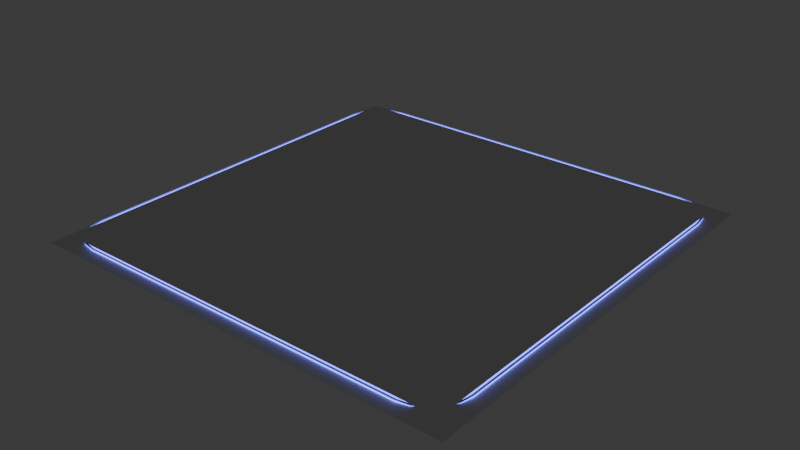 # Source: Base_stage.blend  (saved by Blender 4.2.66; exported with 4.5.12 LTS)
import bpy
from mathutils import Matrix  # noqa: F401  (used for matrix-valued properties, if any)

bpy.ops.wm.read_factory_settings(use_empty=True)
scene = bpy.context.scene
scene.name = 'Scene'

# ---- collections
col_collection = bpy.data.collections.new('Collection'); scene.collection.children.link(col_collection)

# ---- materials (node trees are filled in below, after node groups)
mat_basedif = bpy.data.materials.new('BaseDif ')
mat_basedif.surface_render_method = 'BLENDED'
mat_basedif.blend_method = 'BLEND'
mat_basedif.diffuse_color = (0.005432, 0.007329, 0.03454, 0.75)
mat_baseglow = bpy.data.materials.new('BaseGlow')
mat_baseglow.diffuse_color = (0.0, 0.0, 0.0, 1.0)

# ---- material node trees
mat_basedif.use_nodes = True; mat_basedif.node_tree.nodes.clear()
_N = mat_basedif.node_tree.nodes; _L = mat_basedif.node_tree.links
n0 = _N.new('ShaderNodeBsdfPrincipled'); n0.name = 'Principled BSDF'; n0.location = (10, 300)
n0.inputs[0].default_value = (0.005432, 0.007329, 0.03454, 1.0)
n0.inputs[2].default_value = 0.25
n0.inputs[4].default_value = 0.75
n1 = _N.new('ShaderNodeOutputMaterial'); n1.name = 'Material Output'; n1.location = (300, 300)
_L.new(n0.outputs[0], n1.inputs[0])
n1.is_active_output = True
mat_baseglow.use_nodes = True; mat_baseglow.node_tree.nodes.clear()
_N = mat_baseglow.node_tree.nodes; _L = mat_baseglow.node_tree.links
n0 = _N.new('ShaderNodeBsdfPrincipled'); n0.name = 'Principled BSDF'; n0.location = (10, 300)
n0.inputs[0].default_value = (0.0, 0.0, 0.0, 1.0)
n0.inputs[2].default_value = 0.75
n0.inputs[3].default_value = 1.45
n0.inputs[13].default_value = 0.1425
n0.inputs[27].default_value = (0.1519, 0.1678, 1.0, 1.0)
n0.inputs[28].default_value = 4.001
n1 = _N.new('ShaderNodeOutputMaterial'); n1.name = 'Material Output'; n1.location = (300, 300)
_L.new(n0.outputs[0], n1.inputs[0])
n1.is_active_output = True

# ---- world
world_world = bpy.data.worlds.new('World'); scene.world = world_world
world_world.use_nodes = True; world_world.node_tree.nodes.clear()
_N = world_world.node_tree.nodes; _L = world_world.node_tree.links
n0 = _N.new('ShaderNodeOutputWorld'); n0.name = 'World Output'; n0.location = (300, 300)
n1 = _N.new('ShaderNodeBackground'); n1.name = 'Background'; n1.location = (10, 300)
n1.inputs[0].default_value = (0.05088, 0.05088, 0.05088, 1.0)
_L.new(n1.outputs[0], n0.inputs[0])
n0.is_active_output = True
world_world.color = (0.05088, 0.05088, 0.05088)
world_world.sun_shadow_jitter_overblur = 0.0

# ---- meshes
me_cube_001 = bpy.data.meshes.new('Cube.001')
me_cube_001.from_pydata([(-13.02, -16.0, -0.325), (-16.0, -13.02, -0.325), (-13.94, -15.85, -0.325), (-14.77, -15.43, -0.325), (-15.43, -14.77, -0.325), (-15.85, -13.94, -0.325), (-15.12, -14.54, 0.125), (-14.54, -15.12, 0.125), (-16.0, 13.02, -0.325), (-13.02, 16.0, -0.325), (-15.85, 13.94, -0.325), (-15.43, 14.77, -0.325), (-14.77, 15.43, -0.325), (-13.94, 15.85, -0.325), (-15.62, 12.99, 0.125), (-14.54, 15.12, 0.125), (-15.12, 14.54, 0.125), (-15.49, 13.82, 0.125), (16.0, -13.02, -0.325), (13.02, -16.0, -0.325), (15.85, -13.94, -0.325), (15.43, -14.77, -0.325), (14.77, -15.43, -0.325), (13.94, -15.85, -0.325), (13.82, -15.49, 0.125), (14.54, -15.12, 0.125), (13.02, 16.0, -0.325), (16.0, 13.02, -0.325), (13.94, 15.85, -0.325), (14.77, 15.43, -0.325), (15.43, 14.77, -0.325), (15.85, 13.94, -0.325), (12.99, 15.62, 0.125), (13.82, 15.49, 0.125), (-13.94, -15.85, 0.0), (-15.85, -13.94, 0.0), (-16.0, -13.02, 0.0), (-13.94, 15.85, 0.0), (-15.43, 14.77, 0.0), (-15.85, 13.94, 0.0), (-16.0, 13.02, 0.0), (16.0, 13.02, 0.0), (13.94, -15.85, 0.0), (15.85, -13.94, 0.0), (16.0, -13.02, 0.0), (-13.02, -16.0, 0.125), (-13.94, -15.85, 0.125), (-15.85, -13.94, 0.125), (-16.0, 13.02, 0.125), (15.85, 13.94, 0.125), (16.0, 13.02, 0.125), (15.43, 14.77, 0.125), (13.94, -15.85, 0.125), (15.85, -13.94, 0.125), (-13.01, -15.84, 0.125), (-14.67, -15.3, 0.125), (-15.3, -14.67, 0.125), (-15.7, -13.89, 0.125), (-13.01, 15.84, 0.125), (-15.3, 14.67, 0.125), (-15.7, 13.89, 0.125), (-15.84, 13.01, 0.125), (15.84, 13.01, 0.125), (14.67, 15.3, 0.125), (13.01, 15.84, 0.125), (13.01, -15.84, 0.125), (15.3, -14.67, 0.125), (15.7, -13.89, 0.125), (-15.62, -12.99, 0.125), (-12.99, -15.62, 0.125), (-15.49, -13.82, 0.125), (-13.82, -15.49, 0.125), (-12.99, 15.62, 0.125), (-13.82, 15.49, 0.125), (12.99, -15.62, 0.125), (15.62, -12.99, 0.125), (15.12, -14.54, 0.125), (15.49, -13.82, 0.125), (15.62, 12.99, 0.125), (15.49, 13.82, 0.125), (15.12, 14.54, 0.125), (14.54, 15.12, 0.125), (-13.02, -16.0, 0.0), (-14.77, -15.43, 0.0), (-15.43, -14.77, 0.0), (-13.02, 16.0, 0.0), (-14.77, 15.43, 0.0), (15.85, 13.94, 0.0), (15.43, 14.77, 0.0), (14.77, 15.43, 0.0), (13.94, 15.85, 0.0), (13.02, 16.0, 0.0), (13.02, -16.0, 0.0), (14.77, -15.43, 0.0), (15.43, -14.77, 0.0), (-14.77, -15.43, 0.125), (-15.43, -14.77, 0.125), (-16.0, -13.02, 0.125), (-13.94, 15.85, 0.125), (-13.02, 16.0, 0.125), (-14.77, 15.43, 0.125), (-15.43, 14.77, 0.125), (-15.85, 13.94, 0.125), (14.77, 15.43, 0.125), (13.94, 15.85, 0.125), (13.02, 16.0, 0.125), (13.02, -16.0, 0.125), (14.77, -15.43, 0.125), (15.43, -14.77, 0.125), (16.0, -13.02, 0.125), (-13.89, -15.7, 0.125), (-15.84, -13.01, 0.125), (-13.89, 15.7, 0.125), (-14.67, 15.3, 0.125), (15.7, 13.89, 0.125), (15.3, 14.67, 0.125), (13.89, 15.7, 0.125), (13.89, -15.7, 0.125), (14.67, -15.3, 0.125), (15.84, -13.01, 0.125)], [], [(75, 78, 79), (79, 80, 81), (81, 33, 32), (32, 72, 73), (73, 15, 16), (16, 17, 14), (14, 68, 70), (70, 6, 7), (7, 71, 69), (69, 74, 24), (24, 25, 76), (76, 77, 75), (75, 79, 81), (81, 32, 73), (73, 16, 14), (14, 70, 7), (7, 69, 24), (24, 76, 75), (28, 22, 1, 12), (73, 14, 7), (7, 24, 75), (73, 7, 75, 81), (13, 37, 85, 9), (12, 86, 37, 13), (37, 98, 99, 85), (38, 101, 100, 86), (43, 20, 18, 44), (11, 38, 86, 12), (30, 88, 87, 31), (29, 89, 88, 30), (28, 90, 89, 29), (26, 91, 90, 28), (23, 42, 92, 19), (22, 93, 42, 23), (21, 94, 93, 22), (39, 102, 101, 38), (1, 8, 10), (10, 11, 12), (12, 13, 9), (9, 26, 28), (28, 29, 30), (30, 31, 27), (27, 18, 20), (20, 21, 22), (22, 23, 19), (19, 0, 2), (2, 3, 4), (4, 5, 1), (1, 10, 12), (12, 9, 28), (28, 30, 27), (27, 20, 22), (22, 19, 2), (2, 4, 1), (54, 65, 74, 69), (28, 27, 22), (22, 2, 1), (40, 48, 102, 39), (40, 8, 1, 36), (98, 37, 86, 100), (84, 4, 3, 83), (83, 3, 2, 34), (90, 104, 103, 89), (87, 49, 50, 41), (88, 51, 49, 87), (91, 105, 104, 90), (50, 49, 114, 62), (52, 107, 118, 117), (113, 59, 16, 15), (95, 46, 110, 55), (99, 98, 112, 58), (53, 109, 119, 67), (47, 96, 56, 57), (51, 103, 63, 115), (65, 117, 24, 74), (104, 105, 64, 116), (103, 104, 116, 63), (96, 95, 55, 56), (108, 53, 67, 66), (106, 52, 117, 65), (97, 47, 57, 111), (101, 102, 60, 59), (100, 101, 59, 113), (98, 100, 113, 112), (102, 48, 61, 60), (109, 50, 62, 119), (48, 97, 111, 61), (105, 99, 58, 64), (54, 110, 46, 45), (94, 108, 107, 93), (105, 91, 85, 99), (109, 44, 41, 50), (45, 82, 92, 106), (48, 40, 36, 97), (46, 34, 82, 45), (95, 83, 34, 46), (96, 84, 83, 95), (47, 35, 84, 96), (97, 36, 35, 47), (44, 109, 53, 43), (82, 0, 19, 92), (43, 53, 108, 94), (93, 107, 52, 42), (91, 26, 9, 85), (34, 2, 0, 82), (42, 52, 106, 92), (89, 103, 51, 88), (44, 18, 27, 41), (4, 84, 35, 5), (36, 1, 5, 35), (31, 87, 41, 27), (20, 43, 94, 21), (8, 40, 39, 10), (111, 57, 70, 68), (66, 67, 77, 76), (115, 63, 81, 80), (114, 115, 80, 79), (67, 119, 75, 77), (60, 61, 14, 17), (57, 56, 6, 70), (56, 55, 7, 6), (55, 110, 71, 7), (62, 114, 79, 78), (116, 64, 32, 33), (59, 60, 17, 16), (118, 66, 76, 25), (49, 51, 115, 114), (110, 54, 69, 71), (58, 112, 73, 72), (112, 113, 15, 73), (117, 118, 25, 24), (63, 116, 33, 81), (107, 108, 66, 118), (45, 106, 65, 54), (64, 58, 72, 32), (61, 111, 68, 14), (119, 62, 78, 75), (10, 39, 38, 11)])
me_cube_001.polygons.foreach_set('use_smooth', [0, 0, 0, 0, 0, 0, 0, 0, 0, 0, 0, 0, 0, 0, 0, 0, 0, 0, 1, 0, 0, 0, 1, 1, 1, 1, 1, 1, 1, 1, 1, 1, 1, 1, 1, 1, 1, 1, 1, 1, 1, 1, 1, 1, 1, 1, 1, 1, 1, 1, 1, 1, 1, 1, 0, 1, 1, 1, 1, 1, 1, 1, 1, 1, 1, 1, 0, 0, 0, 0, 0, 0, 0, 0, 0, 0, 0, 0, 0, 0, 0, 0, 0, 0, 0, 0, 0, 0, 0, 1, 1, 1, 1, 1, 1, 1, 1, 1, 1, 1, 1, 1, 1, 1, 1, 1, 1, 1, 1, 1, 1, 1, 1, 0, 0, 0, 0, 0, 0, 0, 0, 0, 0, 0, 0, 0, 0, 0, 0, 0, 0, 0, 0, 0, 0, 0, 0, 1])
me_cube_001.polygons.foreach_set('material_index', [0, 0, 0, 0, 0, 0, 0, 0, 0, 0, 0, 0, 0, 0, 0, 0, 0, 0, 0, 0, 0, 0, 0, 0, 1, 1, 0, 0, 0, 0, 0, 0, 0, 0, 0, 1, 0, 0, 0, 0, 0, 0, 0, 0, 0, 0, 0, 0, 0, 0, 0, 0, 0, 0, 1, 0, 0, 1, 0, 1, 0, 0, 1, 1, 1, 1, 0, 0, 1, 0, 0, 0, 0, 0, 1, 0, 0, 0, 0, 0, 0, 0, 0, 0, 0, 0, 0, 0, 0, 1, 1, 1, 1, 1, 1, 1, 1, 1, 1, 1, 0, 1, 1, 0, 0, 1, 1, 0, 0, 0, 0, 0, 0, 1, 1, 1, 1, 1, 1, 1, 1, 1, 1, 1, 1, 1, 0, 1, 1, 1, 1, 1, 0, 0, 1, 1, 1, 0])
_uv = me_cube_001.uv_layers.new(name='UVMap')
_uv.uv.foreach_set('vector', [0.628, 0.7265, 0.628, 0.5235, 0.629, 0.517, 0.629, 0.517, 0.6319, 0.5114, 0.6364, 0.5069, 0.6364, 0.5069, 0.642, 0.504, 0.6485, 0.503, 0.6485, 0.503, 0.8515, 0.503, 0.858, 0.504, 0.858, 0.504, 0.8636, 0.5069, 0.8681, 0.5114, 0.8681, 0.5114, 0.871, 0.517, 0.872, 0.5235, 0.872, 0.5235, 0.872, 0.7265, 0.871, 0.733, 0.871, 0.733, 0.8681, 0.7386, 0.8636, 0.7431, 0.8636, 0.7431, 0.858, 0.746, 0.8515, 0.747, 0.8515, 0.747, 0.6485, 0.747, 0.642, 0.746, 0.642, 0.746, 0.6364, 0.7431, 0.6319, 0.7386, 0.6319, 0.7386, 0.629, 0.733, 0.628, 0.7265, 0.628, 0.7265, 0.629, 0.517, 0.6364, 0.5069, 0.6364, 0.5069, 0.6485, 0.503, 0.858, 0.504, 0.858, 0.504, 0.8681, 0.5114, 0.872, 0.5235, 0.872, 0.5235, 0.871, 0.733, 0.8636, 0.7431, 0.8636, 0.7431, 0.8515, 0.747, 0.642, 0.746, 0.642, 0.746, 0.6319, 0.7386, 0.628, 0.7265, 0.3589, 0.5011, 0.3654, 0.7456, 0.125, 0.7267, 0.1346, 0.5044, 0.858, 0.504, 0.872, 0.5235, 0.8636, 0.7431, 0.8636, 0.7431, 0.642, 0.746, 0.628, 0.7265, 0.858, 0.504, 0.8636, 0.7431, 0.628, 0.7265, 0.6364, 0.5069, 0.375, 0.2661, 0.5, 0.2661, 0.5, 0.2733, 0.375, 0.2733, 0.375, 0.2596, 0.5, 0.2596, 0.5, 0.2661, 0.375, 0.2661, 0.5, 0.2661, 0.625, 0.2661, 0.625, 0.2733, 0.5, 0.2733, 0.5, 0.2404, 0.625, 0.2404, 0.625, 0.2596, 0.5, 0.2596, 0.5, 0.7339, 0.375, 0.7339, 0.375, 0.7267, 0.5, 0.7267, 0.375, 0.2404, 0.5, 0.2404, 0.5, 0.2596, 0.375, 0.2596, 0.375, 0.5096, 0.5, 0.5096, 0.5, 0.5161, 0.375, 0.5161, 0.375, 0.4904, 0.5, 0.4904, 0.5, 0.5096, 0.375, 0.5096, 0.375, 0.4839, 0.5, 0.4839, 0.5, 0.4904, 0.375, 0.4904, 0.375, 0.4767, 0.5, 0.4767, 0.5, 0.4839, 0.375, 0.4839, 0.375, 0.7661, 0.5, 0.7661, 0.5, 0.7733, 0.375, 0.7733, 0.375, 0.7596, 0.5, 0.7596, 0.5, 0.7661, 0.375, 0.7661, 0.375, 0.7404, 0.5, 0.7404, 0.5, 0.7596, 0.375, 0.7596, 0.5, 0.2339, 0.625, 0.2339, 0.625, 0.2404, 0.5, 0.2404, 0.125, 0.7267, 0.125, 0.5233, 0.1261, 0.5161, 0.1261, 0.5161, 0.1294, 0.5096, 0.1346, 0.5044, 0.1346, 0.5044, 0.1411, 0.5011, 0.1483, 0.5, 0.1483, 0.5, 0.3517, 0.5, 0.3589, 0.5011, 0.3589, 0.5011, 0.3654, 0.5044, 0.3706, 0.5096, 0.3706, 0.5096, 0.3739, 0.5161, 0.375, 0.5233, 0.375, 0.5233, 0.375, 0.7267, 0.3739, 0.7339, 0.3739, 0.7339, 0.3706, 0.7404, 0.3654, 0.7456, 0.3654, 0.7456, 0.3589, 0.7489, 0.3517, 0.75, 0.3517, 0.75, 0.1483, 0.75, 0.1411, 0.7489, 0.1411, 0.7489, 0.1346, 0.7456, 0.1294, 0.7404, 0.1294, 0.7404, 0.1261, 0.7339, 0.125, 0.7267, 0.125, 0.7267, 0.1261, 0.5161, 0.1346, 0.5044, 0.1346, 0.5044, 0.1483, 0.5, 0.3589, 0.5011, 0.3589, 0.5011, 0.3706, 0.5096, 0.375, 0.5233, 0.375, 0.5233, 0.3739, 0.7339, 0.3654, 0.7456, 0.3654, 0.7456, 0.3517, 0.75, 0.1411, 0.7489, 0.1411, 0.7489, 0.1294, 0.7404, 0.125, 0.7267, 0.8516, 0.7487, 0.6484, 0.7487, 0.6485, 0.747, 0.8515, 0.747, 0.3589, 0.5011, 0.375, 0.5233, 0.3654, 0.7456, 0.3654, 0.7456, 0.1411, 0.7489, 0.125, 0.7267, 0.5, 0.2267, 0.625, 0.2267, 0.625, 0.2339, 0.5, 0.2339, 0.5, 0.2267, 0.375, 0.2267, 0.375, 0.02329, 0.5, 0.02329, 0.625, 0.2661, 0.5, 0.2661, 0.5, 0.2596, 0.625, 0.2596, 0.5, 0.0096, 0.375, 0.0096, 0.375, 0.0, 0.5, 0.0, 0.5, 1.0, 0.375, 1.0, 0.375, 0.9839, 0.5, 0.9839, 0.5, 0.4839, 0.625, 0.4839, 0.625, 0.4904, 0.5, 0.4904, 0.5, 0.5161, 0.625, 0.5161, 0.625, 0.5233, 0.5, 0.5233, 0.5, 0.5096, 0.625, 0.5096, 0.625, 0.5161, 0.5, 0.5161, 0.5, 0.4767, 0.625, 0.4767, 0.625, 0.4839, 0.5, 0.4839, 0.625, 0.5233, 0.6261, 0.5161, 0.6274, 0.5165, 0.6263, 0.5234, 0.6411, 0.7489, 0.6346, 0.7456, 0.6354, 0.7445, 0.6415, 0.7476, 0.8646, 0.5055, 0.8695, 0.5104, 0.8681, 0.5114, 0.8636, 0.5069, 0.8654, 0.7456, 0.8589, 0.7489, 0.8585, 0.7476, 0.8646, 0.7445, 0.8517, 0.5, 0.8589, 0.5011, 0.8585, 0.5024, 0.8516, 0.5013, 0.6261, 0.7339, 0.625, 0.7267, 0.6263, 0.7266, 0.6274, 0.7335, 0.8739, 0.7339, 0.8706, 0.7404, 0.8695, 0.7396, 0.8726, 0.7335, 0.6294, 0.5096, 0.6346, 0.5044, 0.6354, 0.5055, 0.6305, 0.5104, 0.6484, 0.7487, 0.6415, 0.7476, 0.642, 0.746, 0.6485, 0.747, 0.6411, 0.5011, 0.6483, 0.5, 0.6484, 0.5013, 0.6415, 0.5024, 0.6346, 0.5044, 0.6411, 0.5011, 0.6415, 0.5024, 0.6354, 0.5055, 0.8706, 0.7404, 0.8654, 0.7456, 0.8646, 0.7445, 0.8695, 0.7396, 0.6294, 0.7404, 0.6261, 0.7339, 0.6274, 0.7335, 0.6305, 0.7396, 0.6483, 0.75, 0.6411, 0.7489, 0.6415, 0.7476, 0.6484, 0.7487, 0.875, 0.7267, 0.8739, 0.7339, 0.8726, 0.7335, 0.8737, 0.7266, 0.8706, 0.5096, 0.8739, 0.5161, 0.8726, 0.5165, 0.8695, 0.5104, 0.8654, 0.5044, 0.8706, 0.5096, 0.8695, 0.5104, 0.8646, 0.5055, 0.8589, 0.5011, 0.8654, 0.5044, 0.8646, 0.5055, 0.8585, 0.5024, 0.8739, 0.5161, 0.875, 0.5233, 0.8737, 0.5234, 0.8726, 0.5165, 0.625, 0.7267, 0.625, 0.5233, 0.6263, 0.5234, 0.6263, 0.7266, 0.875, 0.5233, 0.875, 0.7267, 0.8737, 0.7266, 0.8737, 0.5234, 0.6483, 0.5, 0.8517, 0.5, 0.8516, 0.5013, 0.6484, 0.5013, 0.8516, 0.7487, 0.8585, 0.7476, 0.8589, 0.7489, 0.8517, 0.75, 0.5, 0.7404, 0.625, 0.7404, 0.625, 0.7596, 0.5, 0.7596, 0.625, 0.4767, 0.5, 0.4767, 0.5, 0.2733, 0.625, 0.2733, 0.625, 0.7267, 0.5, 0.7267, 0.5, 0.5233, 0.625, 0.5233, 0.625, 0.9767, 0.5, 0.9767, 0.5, 0.7733, 0.625, 0.7733, 0.625, 0.2267, 0.5, 0.2267, 0.5, 0.02329, 0.625, 0.02329, 0.625, 0.9839, 0.5, 0.9839, 0.5, 0.9767, 0.625, 0.9767, 0.625, 1.0, 0.5, 1.0, 0.5, 0.9839, 0.625, 0.9839, 0.625, 0.0096, 0.5, 0.0096, 0.5, 0.0, 0.625, 0.0, 0.625, 0.01609, 0.5, 0.01609, 0.5, 0.0096, 0.625, 0.0096, 0.625, 0.02329, 0.5, 0.02329, 0.5, 0.01609, 0.625, 0.01609, 0.5, 0.7267, 0.625, 0.7267, 0.625, 0.7339, 0.5, 0.7339, 0.5, 0.9767, 0.375, 0.9767, 0.375, 0.7733, 0.5, 0.7733, 0.5, 0.7339, 0.625, 0.7339, 0.625, 0.7404, 0.5, 0.7404, 0.5, 0.7596, 0.625, 0.7596, 0.625, 0.7661, 0.5, 0.7661, 0.5, 0.4767, 0.375, 0.4767, 0.375, 0.2733, 0.5, 0.2733, 0.5, 0.9839, 0.375, 0.9839, 0.375, 0.9767, 0.5, 0.9767, 0.5, 0.7661, 0.625, 0.7661, 0.625, 0.7733, 0.5, 0.7733, 0.5, 0.4904, 0.625, 0.4904, 0.625, 0.5096, 0.5, 0.5096, 0.5, 0.7267, 0.375, 0.7267, 0.375, 0.5233, 0.5, 0.5233, 0.375, 0.0096, 0.5, 0.0096, 0.5, 0.01609, 0.375, 0.01609, 0.5, 0.02329, 0.375, 0.02329, 0.375, 0.01609, 0.5, 0.01609, 0.375, 0.5161, 0.5, 0.5161, 0.5, 0.5233, 0.375, 0.5233, 0.375, 0.7339, 0.5, 0.7339, 0.5, 0.7404, 0.375, 0.7404, 0.375, 0.2267, 0.5, 0.2267, 0.5, 0.2339, 0.375, 0.2339, 0.8737, 0.7266, 0.8726, 0.7335, 0.871, 0.733, 0.872, 0.7265, 0.6305, 0.7396, 0.6274, 0.7335, 0.629, 0.733, 0.6319, 0.7386, 0.6305, 0.5104, 0.6354, 0.5055, 0.6364, 0.5069, 0.6319, 0.5114, 0.6274, 0.5165, 0.6305, 0.5104, 0.6319, 0.5114, 0.629, 0.517, 0.6274, 0.7335, 0.6263, 0.7266, 0.628, 0.7265, 0.629, 0.733, 0.8726, 0.5165, 0.8737, 0.5234, 0.872, 0.5235, 0.871, 0.517, 0.8726, 0.7335, 0.8695, 0.7396, 0.8681, 0.7386, 0.871, 0.733, 0.8695, 0.7396, 0.8646, 0.7445, 0.8636, 0.7431, 0.8681, 0.7386, 0.8646, 0.7445, 0.8585, 0.7476, 0.858, 0.746, 0.8636, 0.7431, 0.6263, 0.5234, 0.6274, 0.5165, 0.629, 0.517, 0.628, 0.5235, 0.6415, 0.5024, 0.6484, 0.5013, 0.6485, 0.503, 0.642, 0.504, 0.8695, 0.5104, 0.8726, 0.5165, 0.871, 0.517, 0.8681, 0.5114, 0.6354, 0.7445, 0.6305, 0.7396, 0.6319, 0.7386, 0.6364, 0.7431, 0.6261, 0.5161, 0.6294, 0.5096, 0.6305, 0.5104, 0.6274, 0.5165, 0.8585, 0.7476, 0.8516, 0.7487, 0.8515, 0.747, 0.858, 0.746, 0.8516, 0.5013, 0.8585, 0.5024, 0.858, 0.504, 0.8515, 0.503, 0.8585, 0.5024, 0.8646, 0.5055, 0.8636, 0.5069, 0.858, 0.504, 0.6415, 0.7476, 0.6354, 0.7445, 0.6364, 0.7431, 0.642, 0.746, 0.6354, 0.5055, 0.6415, 0.5024, 0.642, 0.504, 0.6364, 0.5069, 0.6346, 0.7456, 0.6294, 0.7404, 0.6305, 0.7396, 0.6354, 0.7445, 0.8517, 0.75, 0.6483, 0.75, 0.6484, 0.7487, 0.8516, 0.7487, 0.6484, 0.5013, 0.8516, 0.5013, 0.8515, 0.503, 0.6485, 0.503, 0.8737, 0.5234, 0.8737, 0.7266, 0.872, 0.7265, 0.872, 0.5235, 0.6263, 0.7266, 0.6263, 0.5234, 0.628, 0.5235, 0.628, 0.7265, 0.375, 0.2339, 0.5, 0.2339, 0.5, 0.2404, 0.375, 0.2404])
me_cube_001.materials.append(mat_basedif)
me_cube_001.materials.append(mat_baseglow)
me_cube_001.update()
me_cube_001.normals_split_custom_set([tuple(v) for v in zip(*[iter([0.0, 0.0, 1.0, 0.0, 0.0, 1.0, 0.0, 0.0, 1.0, 0.0, 0.0, 1.0, 0.0, 0.0, 1.0, 0.0, 0.0, 1.0, 0.0, 0.0, 1.0, 0.0, 0.0, 1.0, 0.0, 0.0, 1.0, 0.0, 0.0, 1.0, 0.0, 0.0, 1.0, 0.0, 0.0, 1.0, 0.0, 0.0, 1.0, 0.0, 0.0, 1.0, 0.0, 0.0, 1.0, 0.0, 0.0, 1.0, 0.0, 0.0, 1.0, 0.0, 0.0, 1.0, 0.0, 0.0, 1.0, 0.0, 0.0, 1.0, 0.0, 0.0, 1.0, 0.0, 0.0, 1.0, 0.0, 0.0, 1.0, 0.0, 0.0, 1.0, 0.0, 0.0, 1.0, 0.0, 0.0, 1.0, 0.0, 0.0, 1.0, 0.0, 0.0, 1.0, 0.0, 0.0, 1.0, 0.0, 0.0, 1.0, 0.0, 0.0, 1.0, 0.0, 0.0, 1.0, 0.0, 0.0, 1.0, 0.0, 0.0, 1.0, 0.0, 0.0, 1.0, 0.0, 0.0, 1.0, 0.0, 0.0, 1.0, 0.0, 0.0, 1.0, 0.0, 0.0, 1.0, 0.0, 0.0, 1.0, 0.0, 0.0, 1.0, 0.0, 0.0, 1.0, 0.0, 0.0, 1.0, 0.0, 0.0, 1.0, 0.0, 0.0, 1.0, 0.0, 0.0, 1.0, 0.0, 0.0, 1.0, 0.0, 0.0, 1.0, 0.0, 0.0, 1.0, 0.0, 0.0, 1.0, 0.0, 0.0, 1.0, 0.0, 0.0, 1.0, 0.0, 0.0, 1.0, 0.0, 0.0, 1.0, 0.2284, 0.703, -0.6735, 0.4345, -0.598, -0.6735, -0.7217, -0.0568, -0.6899, -0.4345, 0.598, -0.6735, -8.957e-09, 0.0, 1.0, -8.957e-09, 0.0, 1.0, -8.957e-09, 0.0, 1.0, 0.0, 0.0, 1.0, 0.0, 0.0, 1.0, 0.0, 0.0, 1.0, 2.775e-10, 0.0, 1.0, 2.775e-10, 0.0, 1.0, 2.775e-10, 0.0, 1.0, 2.775e-10, 0.0, 1.0, -0.2284, 0.703, -0.6735, -0.309, 0.9511, 0.0, -0.07846, 0.9969, 0.0, -0.0568, 0.7217, -0.6899, -0.4345, 0.598, -0.6735, -0.5878, 0.809, 0.0, -0.309, 0.9511, 0.0, -0.2284, 0.703, -0.6735, -0.309, 0.9511, 0.0, -0.309, 0.9511, 0.0, -0.07846, 0.9969, 0.0, -0.07846, 0.9969, 0.0, -0.809, 0.5878, 0.0, -0.809, 0.5878, 0.0, -0.5878, 0.809, 0.0, -0.5878, 0.809, 0.0, 0.9511, -0.309, 0.0, 0.703, -0.2284, -0.6735, 0.7217, -0.0568, -0.6899, 0.9969, -0.07846, 0.0, -0.598, 0.4345, -0.6735, -0.809, 0.5878, 0.0, -0.5878, 0.809, 0.0, -0.4345, 0.598, -0.6735, 0.598, 0.4345, -0.6735, 0.809, 0.5878, 0.0, 0.9511, 0.309, 0.0, 0.703, 0.2284, -0.6735, 0.4345, 0.598, -0.6735, 0.5878, 0.809, 0.0, 0.809, 0.5878, 0.0, 0.598, 0.4345, -0.6735, 0.2284, 0.703, -0.6735, 0.309, 0.9511, 0.0, 0.5878, 0.809, 0.0, 0.4345, 0.598, -0.6735, 0.0568, 0.7217, -0.6899, 0.07846, 0.9969, 0.0, 0.309, 0.9511, 0.0, 0.2284, 0.703, -0.6735, 0.2284, -0.703, -0.6735, 0.309, -0.9511, 0.0, 0.07846, -0.9969, 0.0, 0.0568, -0.7217, -0.6899, 0.4345, -0.598, -0.6735, 0.5878, -0.809, 0.0, 0.309, -0.9511, 0.0, 0.2284, -0.703, -0.6735, 0.598, -0.4345, -0.6735, 0.809, -0.5878, 0.0, 0.5878, -0.809, 0.0, 0.4345, -0.598, -0.6735, -0.9511, 0.309, 0.0, -0.9511, 0.309, 0.0, -0.809, 0.5878, 0.0, -0.809, 0.5878, 0.0, -0.7217, -0.0568, -0.6899, -0.7217, 0.0568, -0.6899, -0.703, 0.2284, -0.6735, -0.703, 0.2284, -0.6735, -0.598, 0.4345, -0.6735, -0.4345, 0.598, -0.6735, -0.4345, 0.598, -0.6735, -0.2284, 0.703, -0.6735, -0.0568, 0.7217, -0.6899, -0.0568, 0.7217, -0.6899, 0.0568, 0.7217, -0.6899, 0.2284, 0.703, -0.6735, 0.2284, 0.703, -0.6735, 0.4345, 0.598, -0.6735, 0.598, 0.4345, -0.6735, 0.598, 0.4345, -0.6735, 0.703, 0.2284, -0.6735, 0.7217, 0.0568, -0.6899, 0.7217, 0.0568, -0.6899, 0.7217, -0.0568, -0.6899, 0.703, -0.2284, -0.6735, 0.703, -0.2284, -0.6735, 0.598, -0.4345, -0.6735, 0.4345, -0.598, -0.6735, 0.4345, -0.598, -0.6735, 0.2284, -0.703, -0.6735, 0.0568, -0.7217, -0.6899, 0.0568, -0.7217, -0.6899, -0.0568, -0.7217, -0.6899, -0.2284, -0.703, -0.6735, -0.2284, -0.703, -0.6735, -0.4345, -0.598, -0.6735, -0.598, -0.4345, -0.6735, -0.598, -0.4345, -0.6735, -0.703, -0.2284, -0.6735, -0.7217, -0.0568, -0.6899, -0.7217, -0.0568, -0.6899, -0.703, 0.2284, -0.6735, -0.4345, 0.598, -0.6735, -0.4345, 0.598, -0.6735, -0.0568, 0.7217, -0.6899, 0.2284, 0.703, -0.6735, 0.2284, 0.703, -0.6735, 0.598, 0.4345, -0.6735, 0.7217, 0.0568, -0.6899, 0.7217, 0.0568, -0.6899, 0.703, -0.2284, -0.6735, 0.4345, -0.598, -0.6735, 0.4345, -0.598, -0.6735, 0.0568, -0.7217, -0.6899, -0.2284, -0.703, -0.6735, -0.2284, -0.703, -0.6735, -0.598, -0.4345, -0.6735, -0.7217, -0.0568, -0.6899, 0.0, 0.0, 1.0, 0.0, 0.0, 1.0, 0.0, 0.0, 1.0, 0.0, 0.0, 1.0, 0.2284, 0.703, -0.6735, 0.7217, 0.0568, -0.6899, 0.4345, -0.598, -0.6735, 0.4345, -0.598, -0.6735, -0.2284, -0.703, -0.6735, -0.7217, -0.0568, -0.6899, -0.9969, 0.07846, 0.0, -0.9969, 0.07846, 0.0, -0.9511, 0.309, 0.0, -0.9511, 0.309, 0.0, -0.9969, 0.07846, 0.0, -0.7217, 0.0568, -0.6899, -0.7217, -0.0568, -0.6899, -0.9969, -0.07846, 0.0, -0.309, 0.9511, 0.0, -0.309, 0.9511, 0.0, -0.5878, 0.809, 0.0, -0.5878, 0.809, 0.0, -0.809, -0.5878, 0.0, -0.598, -0.4345, -0.6735, -0.4345, -0.598, -0.6735, -0.5878, -0.809, 0.0, -0.5878, -0.809, 0.0, -0.4345, -0.598, -0.6735, -0.2284, -0.703, -0.6735, -0.309, -0.9511, 0.0, 0.309, 0.9511, 0.0, 0.309, 0.9511, 0.0, 0.5878, 0.809, 0.0, 0.5878, 0.809, 0.0, 0.9511, 0.309, 0.0, 0.9511, 0.309, 0.0, 0.9969, 0.07846, 0.0, 0.9969, 0.07846, 0.0, 0.809, 0.5878, 0.0, 0.809, 0.5878, 0.0, 0.9511, 0.309, 0.0, 0.9511, 0.309, 0.0, 0.07846, 0.9969, 0.0, 0.07846, 0.9969, 0.0, 0.309, 0.9511, 0.0, 0.309, 0.9511, 0.0, 0.0, 0.0, 1.0, 0.0, 0.0, 1.0, 0.0, 0.0, 1.0, 0.0, 0.0, 1.0, 0.0, 0.0, 1.0, 0.0, 0.0, 1.0, 0.0, 0.0, 1.0, 0.0, 0.0, 1.0, 0.0, 0.0, 1.0, 0.0, 0.0, 1.0, 0.0, 0.0, 1.0, 0.0, 0.0, 1.0, 0.0, 0.0, 1.0, 0.0, 0.0, 1.0, 0.0, 0.0, 1.0, 0.0, 0.0, 1.0, 0.0, 0.0, 1.0, 0.0, 0.0, 1.0, 0.0, 0.0, 1.0, 0.0, 0.0, 1.0, 0.0, 0.0, 1.0, 0.0, 0.0, 1.0, 0.0, 0.0, 1.0, 0.0, 0.0, 1.0, 0.0, 0.0, 1.0, 0.0, 0.0, 1.0, 0.0, 0.0, 1.0, 0.0, 0.0, 1.0, 0.0, 0.0, 1.0, 0.0, 0.0, 1.0, 0.0, 0.0, 1.0, 0.0, 0.0, 1.0, 0.0, 0.0, 1.0, 0.0, 0.0, 1.0, 0.0, 0.0, 1.0, 0.0, 0.0, 1.0, 0.0, 0.0, 1.0, 0.0, 0.0, 1.0, 0.0, 0.0, 1.0, 0.0, 0.0, 1.0, 0.0, 0.0, 1.0, 0.0, 0.0, 1.0, 0.0, 0.0, 1.0, 0.0, 0.0, 1.0, 0.0, 0.0, 1.0, 0.0, 0.0, 1.0, 0.0, 0.0, 1.0, 0.0, 0.0, 1.0, 0.0, 0.0, 1.0, 0.0, 0.0, 1.0, 0.0, 0.0, 1.0, 0.0, 0.0, 1.0, 0.0, 0.0, 1.0, 0.0, 0.0, 1.0, 0.0, 0.0, 1.0, 0.0, 0.0, 1.0, 0.0, 0.0, 1.0, 0.0, 0.0, 1.0, 0.0, 0.0, 1.0, 0.0, 0.0, 1.0, 0.0, 0.0, 1.0, 0.0, 0.0, 1.0, 0.0, 0.0, 1.0, 0.0, 0.0, 1.0, 0.0, 0.0, 1.0, 0.0, 0.0, 1.0, 0.0, 0.0, 1.0, 0.0, 0.0, 1.0, 0.0, 0.0, 1.0, 0.0, 0.0, 1.0, 0.0, 0.0, 1.0, 0.0, 0.0, 1.0, 0.0, 0.0, 1.0, 0.0, 0.0, 1.0, 0.0, 0.0, 1.0, 0.0, 0.0, 1.0, 0.0, 0.0, 1.0, 0.0, 0.0, 1.0, 0.0, 0.0, 1.0, 0.0, 0.0, 1.0, 0.0, 0.0, 1.0, 0.0, 0.0, 1.0, 0.0, 0.0, 1.0, 0.0, 0.0, 1.0, 0.0, 0.0, 1.0, 0.0, 0.0, 1.0, 0.0, 0.0, 1.0, 0.0, 0.0, 1.0, 0.0, 0.0, 1.0, 0.0, 0.0, 1.0, 0.0, 0.0, 1.0, 0.0, 0.0, 1.0, 0.809, -0.5878, 0.0, 0.809, -0.5878, 0.0, 0.5878, -0.809, 0.0, 0.5878, -0.809, 0.0, 0.07846, 0.9969, 0.0, 0.07846, 0.9969, 0.0, -0.07846, 0.9969, 0.0, -0.07846, 0.9969, 0.0, 0.9969, -0.07846, 0.0, 0.9969, -0.07846, 0.0, 0.9969, 0.07846, 0.0, 0.9969, 0.07846, 0.0, -0.07846, -0.9969, 0.0, -0.07846, -0.9969, 0.0, 0.07846, -0.9969, 0.0, 0.07846, -0.9969, 0.0, -0.9969, 0.07846, 0.0, -0.9969, 0.07846, 0.0, -0.9969, -0.07846, 0.0, -0.9969, -0.07846, 0.0, -0.309, -0.9511, 0.0, -0.309, -0.9511, 0.0, -0.07846, -0.9969, 0.0, -0.07846, -0.9969, 0.0, -0.5878, -0.809, 0.0, -0.5878, -0.809, 0.0, -0.309, -0.9511, 0.0, -0.309, -0.9511, 0.0, -0.809, -0.5878, 0.0, -0.809, -0.5878, 0.0, -0.5878, -0.809, 0.0, -0.5878, -0.809, 0.0, -0.9511, -0.309, 0.0, -0.9511, -0.309, 0.0, -0.809, -0.5878, 0.0, -0.809, -0.5878, 0.0, -0.9969, -0.07846, 0.0, -0.9969, -0.07846, 0.0, -0.9511, -0.309, 0.0, -0.9511, -0.309, 0.0, 0.9969, -0.07846, 0.0, 0.9969, -0.07846, 0.0, 0.9511, -0.309, 0.0, 0.9511, -0.309, 0.0, -0.07846, -0.9969, 0.0, -0.0568, -0.7217, -0.6899, 0.0568, -0.7217, -0.6899, 0.07846, -0.9969, 0.0, 0.9511, -0.309, 0.0, 0.9511, -0.309, 0.0, 0.809, -0.5878, 0.0, 0.809, -0.5878, 0.0, 0.5878, -0.809, 0.0, 0.5878, -0.809, 0.0, 0.309, -0.9511, 0.0, 0.309, -0.9511, 0.0, 0.07846, 0.9969, 0.0, 0.0568, 0.7217, -0.6899, -0.0568, 0.7217, -0.6899, -0.07846, 0.9969, 0.0, -0.309, -0.9511, 0.0, -0.2284, -0.703, -0.6735, -0.0568, -0.7217, -0.6899, -0.07846, -0.9969, 0.0, 0.309, -0.9511, 0.0, 0.309, -0.9511, 0.0, 0.07846, -0.9969, 0.0, 0.07846, -0.9969, 0.0, 0.5878, 0.809, 0.0, 0.5878, 0.809, 0.0, 0.809, 0.5878, 0.0, 0.809, 0.5878, 0.0, 0.9969, -0.07846, 0.0, 0.7217, -0.0568, -0.6899, 0.7217, 0.0568, -0.6899, 0.9969, 0.07846, 0.0, -0.598, -0.4345, -0.6735, -0.809, -0.5878, 0.0, -0.9511, -0.309, 0.0, -0.703, -0.2284, -0.6735, -0.9969, -0.07846, 0.0, -0.7217, -0.0568, -0.6899, -0.703, -0.2284, -0.6735, -0.9511, -0.309, 0.0, 0.703, 0.2284, -0.6735, 0.9511, 0.309, 0.0, 0.9969, 0.07846, 0.0, 0.7217, 0.0568, -0.6899, 0.703, -0.2284, -0.6735, 0.9511, -0.309, 0.0, 0.809, -0.5878, 0.0, 0.598, -0.4345, -0.6735, -0.7217, 0.0568, -0.6899, -0.9969, 0.07846, 0.0, -0.9511, 0.309, 0.0, -0.703, 0.2284, -0.6735, 0.0, 0.0, 1.0, 0.0, 0.0, 1.0, 0.0, 0.0, 1.0, 0.0, 0.0, 1.0, 0.0, 0.0, 1.0, 0.0, 0.0, 1.0, 0.0, 0.0, 1.0, 0.0, 0.0, 1.0, 0.0, 0.0, 1.0, 0.0, 0.0, 1.0, 0.0, 0.0, 1.0, 0.0, 0.0, 1.0, 0.0, 0.0, 1.0, 0.0, 0.0, 1.0, 0.0, 0.0, 1.0, 0.0, 0.0, 1.0, 0.0, 0.0, 1.0, 0.0, 0.0, 1.0, 0.0, 0.0, 1.0, 0.0, 0.0, 1.0, 0.0, 0.0, 1.0, 0.0, 0.0, 1.0, 0.0, 0.0, 1.0, 0.0, 0.0, 1.0, 0.0, 0.0, 1.0, 0.0, 0.0, 1.0, 0.0, 0.0, 1.0, 0.0, 0.0, 1.0, 0.0, 0.0, 1.0, 0.0, 0.0, 1.0, 0.0, 0.0, 1.0, 0.0, 0.0, 1.0, 0.0, 0.0, 1.0, 0.0, 0.0, 1.0, 0.0, 0.0, 1.0, 0.0, 0.0, 1.0, 0.0, 0.0, 1.0, 0.0, 0.0, 1.0, 0.0, 0.0, 1.0, 0.0, 0.0, 1.0, 0.0, 0.0, 1.0, 0.0, 0.0, 1.0, 0.0, 0.0, 1.0, 0.0, 0.0, 1.0, 0.0, 0.0, 1.0, 0.0, 0.0, 1.0, 0.0, 0.0, 1.0, 0.0, 0.0, 1.0, 0.0, 0.0, 1.0, 0.0, 0.0, 1.0, 0.0, 0.0, 1.0, 0.0, 0.0, 1.0, 0.0, 0.0, 1.0, 0.0, 0.0, 1.0, 0.0, 0.0, 1.0, 0.0, 0.0, 1.0, 0.0, 0.0, 1.0, 0.0, 0.0, 1.0, 0.0, 0.0, 1.0, 0.0, 0.0, 1.0, 0.0, 0.0, 1.0, 0.0, 0.0, 1.0, 0.0, 0.0, 1.0, 0.0, 0.0, 1.0, 0.0, 0.0, 1.0, 0.0, 0.0, 1.0, 0.0, 0.0, 1.0, 0.0, 0.0, 1.0, 0.0, 0.0, 1.0, 0.0, 0.0, 1.0, 0.0, 0.0, 1.0, 0.0, 0.0, 1.0, 0.0, 0.0, 1.0, 0.0, 0.0, 1.0, 0.0, 0.0, 1.0, 0.0, 0.0, 1.0, 0.0, 0.0, 1.0, 0.0, 0.0, 1.0, 0.0, 0.0, 1.0, 0.0, 0.0, 1.0, 0.0, 0.0, 1.0, 0.0, 0.0, 1.0, 0.0, 0.0, 1.0, 0.0, 0.0, 1.0, 0.0, 0.0, 1.0, 0.0, 0.0, 1.0, 0.0, 0.0, 1.0, 0.0, 0.0, 1.0, -4.242e-08, 0.0, 1.0, -4.242e-08, 0.0, 1.0, -4.242e-08, 0.0, 1.0, -4.242e-08, 0.0, 1.0, 4.242e-08, 0.0, 1.0, 4.242e-08, 0.0, 1.0, 4.242e-08, 0.0, 1.0, 4.242e-08, 0.0, 1.0, -0.703, 0.2284, -0.6735, -0.9511, 0.309, 0.0, -0.809, 0.5878, 0.0, -0.598, 0.4345, -0.6735])] * 3)])
me_plane_001 = bpy.data.meshes.new('Plane.001')
me_plane_001.from_pydata([(-15.7, -15.7, 0.0), (15.7, -15.7, 0.0), (-15.7, 15.7, 0.0), (15.7, 15.7, 0.0), (-16.64, 16.71, -0.4611), (-16.64, -16.71, -0.4611), (16.78, -16.71, -0.4611), (16.78, 16.71, -0.4611)], [], [(4, 2, 3, 7), (6, 1, 0, 5), (7, 3, 1, 6), (3, 2, 0, 1), (5, 0, 2, 4)])
_uv = me_plane_001.uv_layers.new(name='UVMap')
_uv.uv.foreach_set('vector', [0.0, 1.0, 0.0, 1.0, 1.0, 1.0, 1.0, 1.0, 1.0, 0.0, 1.0, 0.0, 0.0, 0.0, 0.0, 0.0, 1.0, 1.0, 1.0, 1.0, 1.0, 0.0, 1.0, 0.0, 1.0, 1.0, 0.0, 1.0, 0.0, 0.0, 1.0, 0.0, 0.0, 0.0, 0.0, 0.0, 0.0, 1.0, 0.0, 1.0])
me_plane_001.update()
me_plane_001.normals_split_custom_set([tuple(v) for v in zip(*[iter([0.0, 0.4146, 0.91, 0.0, 0.4146, 0.91, 0.0, 0.4146, 0.91, 0.0, 0.4146, 0.91, 0.0, -0.4146, 0.91, 0.0, -0.4146, 0.91, 0.0, -0.4146, 0.91, 0.0, -0.4146, 0.91, 0.3925, 0.0, 0.9197, 0.3925, 0.0, 0.9197, 0.3925, 0.0, 0.9197, 0.3925, 0.0, 0.9197, 0.0, 0.0, 1.0, 0.0, 0.0, 1.0, 0.0, 0.0, 1.0, 0.0, 0.0, 1.0, -0.4389, 0.0, 0.8985, -0.4389, 0.0, 0.8985, -0.4389, 0.0, 0.8985, -0.4389, 0.0, 0.8985])] * 3)])

# ---- objects
ob_base_dance = bpy.data.objects.new('Base_dance', me_cube_001)
ob_base_collider = bpy.data.objects.new('Base_collider', me_plane_001)

# ---- transforms, parenting, visibility, modifiers, constraints
ob_base_dance.location = (0.0, 0.0, 0.3639)
ob_base_dance.rotation_mode = 'QUATERNION'
ob_base_dance.rotation_quaternion = (1.0, 0.0, 0.0, 0.0)
ob_base_collider.parent = ob_base_dance
ob_base_collider.location = (0.0, 0.0, 0.1361)
ob_base_collider.rotation_mode = 'QUATERNION'
ob_base_collider.rotation_quaternion = (1.0, 0.0, 0.0, 0.0)
ob_base_collider.display_type = 'WIRE'

# ---- collection membership
scene.collection.objects.link(ob_base_dance)
scene.collection.objects.link(ob_base_collider)

# ---- scene / render settings (as saved in the file)
scene.frame_start = 1; scene.frame_end = 250; scene.frame_set(1)
scene.render.engine = 'BLENDER_EEVEE_NEXT'
bpy.context.view_layer.update()

# ---- added for rendering (the .blend has no active camera): camera
cam_auto = bpy.data.cameras.new('AutoCamera')
cam_auto.lens = 50.0
cam_auto.sensor_width = 36.0
cam_auto.clip_end = 1000.0
ob_auto_camera = bpy.data.objects.new('AutoCamera', cam_auto)
scene.collection.objects.link(ob_auto_camera)
ob_auto_camera.location = (43.7963, -52.4736, 35.2518)
ob_auto_camera.rotation_euler = (1.09748, -7.21219e-08, 0.694738)
scene.camera = ob_auto_camera
bpy.context.view_layer.update()
